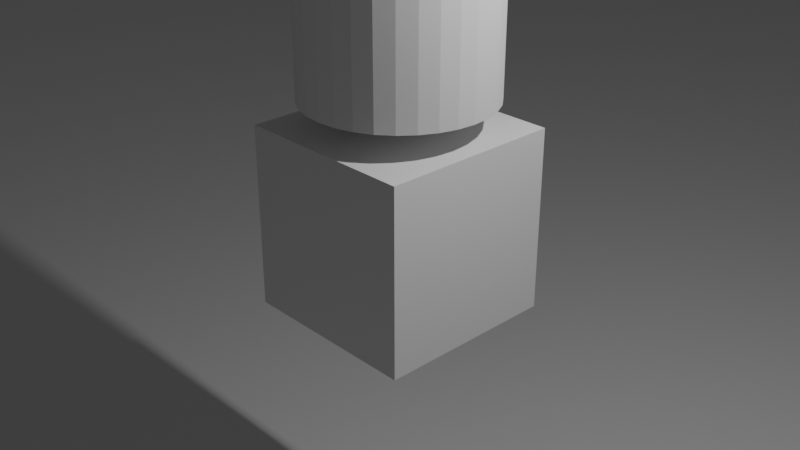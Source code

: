 # Source: CheckAnimatedOnYourRigidBodyHead.blend  (saved by Blender 2.80.75; exported with 4.5.12 LTS)
import bpy
from mathutils import Matrix  # noqa: F401  (used for matrix-valued properties, if any)

bpy.ops.wm.read_factory_settings(use_empty=True)
scene = bpy.context.scene
scene.name = 'Scene'

# ---- collections
col_collection = bpy.data.collections.new('Collection'); scene.collection.children.link(col_collection)

# ---- materials (node trees are filled in below, after node groups)
mat_material = bpy.data.materials.new('Material')
mat_material.alpha_threshold = 0.0
mat_material.use_transparent_shadow = False
mat_material.line_color = (0.0, 0.0, 0.0, 1.0)

# ---- material node trees
mat_material.use_nodes = True; mat_material.node_tree.nodes.clear()
_N = mat_material.node_tree.nodes; _L = mat_material.node_tree.links
n0 = _N.new('ShaderNodeOutputMaterial'); n0.name = 'Material Output'; n0.location = (300, 300)
n1 = _N.new('ShaderNodeBsdfPrincipled'); n1.name = 'Principled BSDF'; n1.location = (10, 300)
n1.distribution = 'GGX'
n1.subsurface_method = 'BURLEY'
n1.inputs[2].default_value = 0.4
n1.inputs[3].default_value = 1.45
n1.inputs[27].default_value = (0.0, 0.0, 0.0, 1.0)
n1.inputs[28].default_value = 1.0
_L.new(n1.outputs[0], n0.inputs[0])
n0.is_active_output = True

# ---- world
world_world = bpy.data.worlds.new('World'); scene.world = world_world
world_world.use_nodes = True; world_world.node_tree.nodes.clear()
_N = world_world.node_tree.nodes; _L = world_world.node_tree.links
n0 = _N.new('ShaderNodeOutputWorld'); n0.name = 'World Output'; n0.location = (300, 300)
n1 = _N.new('ShaderNodeBackground'); n1.name = 'Background'; n1.location = (10, 300)
n1.inputs[0].default_value = (0.05088, 0.05088, 0.05088, 1.0)
_L.new(n1.outputs[0], n0.inputs[0])
n0.is_active_output = True
world_world.color = (0.05088, 0.05088, 0.05088)
world_world.use_sun_shadow = False
world_world.sun_shadow_jitter_overblur = 0.0

# ---- cameras
cam_camera = bpy.data.cameras.new('Camera')
cam_camera.clip_end = 100.0
cam_camera.ortho_scale = 7.314

# ---- lights
light_light = bpy.data.lights.new('Light', 'POINT')
light_light.transmission_factor = 0.0
light_light.energy = 1000.0
light_light.shadow_soft_size = 0.1
light_light.shadow_maximum_resolution = 0.006
light_light.use_absolute_resolution = True

# ---- meshes
me_cube = bpy.data.meshes.new('Cube')
me_cube.from_pydata([(1.0, 1.0, 1.0), (1.0, 1.0, -1.0), (1.0, -1.0, 1.0), (1.0, -1.0, -1.0), (-1.0, 1.0, 1.0), (-1.0, 1.0, -1.0), (-1.0, -1.0, 1.0), (-1.0, -1.0, -1.0)], [], [(0, 4, 6, 2), (3, 2, 6, 7), (7, 6, 4, 5), (5, 1, 3, 7), (1, 0, 2, 3), (5, 4, 0, 1)])
_uv = me_cube.uv_layers.new(name='UVMap')
_uv.uv.foreach_set('vector', [0.375, 0.0, 0.625, 0.0, 0.625, 0.25, 0.375, 0.25, 0.375, 0.25, 0.625, 0.25, 0.625, 0.5, 0.375, 0.5, 0.375, 0.5, 0.625, 0.5, 0.625, 0.75, 0.375, 0.75, 0.375, 0.75, 0.625, 0.75, 0.625, 1.0, 0.375, 1.0, 0.125, 0.5, 0.375, 0.5, 0.375, 0.75, 0.125, 0.75, 0.625, 0.5, 0.875, 0.5, 0.875, 0.75, 0.625, 0.75])
me_cube.materials.append(mat_material)
me_cube.use_remesh_preserve_volume = False
me_cube.use_remesh_preserve_attributes = False
me_cube.use_mirror_vertex_groups = False
me_cube.update()
me_cylinder = bpy.data.meshes.new('Cylinder')
me_cylinder.from_pydata([(0.0, 1.0, -1.0), (0.0, 1.0, 1.0), (0.1951, 0.9808, -1.0), (0.1951, 0.9808, 1.0), (0.3827, 0.9239, -1.0), (0.3827, 0.9239, 1.0), (0.5556, 0.8315, -1.0), (0.5556, 0.8315, 1.0), (0.7071, 0.7071, -1.0), (0.7071, 0.7071, 1.0), (0.8315, 0.5556, -1.0), (0.8315, 0.5556, 1.0), (0.9239, 0.3827, -1.0), (0.9239, 0.3827, 1.0), (0.9808, 0.1951, -1.0), (0.9808, 0.1951, 1.0), (1.0, 7.55e-08, -1.0), (1.0, 7.55e-08, 1.0), (0.9808, -0.1951, -1.0), (0.9808, -0.1951, 1.0), (0.9239, -0.3827, -1.0), (0.9239, -0.3827, 1.0), (0.8315, -0.5556, -1.0), (0.8315, -0.5556, 1.0), (0.7071, -0.7071, -1.0), (0.7071, -0.7071, 1.0), (0.5556, -0.8315, -1.0), (0.5556, -0.8315, 1.0), (0.3827, -0.9239, -1.0), (0.3827, -0.9239, 1.0), (0.1951, -0.9808, -1.0), (0.1951, -0.9808, 1.0), (-3.258e-07, -1.0, -1.0), (-3.258e-07, -1.0, 1.0), (-0.1951, -0.9808, -1.0), (-0.1951, -0.9808, 1.0), (-0.3827, -0.9239, -1.0), (-0.3827, -0.9239, 1.0), (-0.5556, -0.8315, -1.0), (-0.5556, -0.8315, 1.0), (-0.7071, -0.7071, -1.0), (-0.7071, -0.7071, 1.0), (-0.8315, -0.5556, -1.0), (-0.8315, -0.5556, 1.0), (-0.9239, -0.3827, -1.0), (-0.9239, -0.3827, 1.0), (-0.9808, -0.1951, -1.0), (-0.9808, -0.1951, 1.0), (-1.0, 9.656e-07, -1.0), (-1.0, 9.656e-07, 1.0), (-0.9808, 0.1951, -1.0), (-0.9808, 0.1951, 1.0), (-0.9239, 0.3827, -1.0), (-0.9239, 0.3827, 1.0), (-0.8315, 0.5556, -1.0), (-0.8315, 0.5556, 1.0), (-0.7071, 0.7071, -1.0), (-0.7071, 0.7071, 1.0), (-0.5556, 0.8315, -1.0), (-0.5556, 0.8315, 1.0), (-0.3827, 0.9239, -1.0), (-0.3827, 0.9239, 1.0), (-0.1951, 0.9808, -1.0), (-0.1951, 0.9808, 1.0)], [], [(0, 1, 3, 2), (2, 3, 5, 4), (4, 5, 7, 6), (6, 7, 9, 8), (8, 9, 11, 10), (10, 11, 13, 12), (12, 13, 15, 14), (14, 15, 17, 16), (16, 17, 19, 18), (18, 19, 21, 20), (20, 21, 23, 22), (22, 23, 25, 24), (24, 25, 27, 26), (26, 27, 29, 28), (28, 29, 31, 30), (30, 31, 33, 32), (32, 33, 35, 34), (34, 35, 37, 36), (36, 37, 39, 38), (38, 39, 41, 40), (40, 41, 43, 42), (42, 43, 45, 44), (44, 45, 47, 46), (46, 47, 49, 48), (48, 49, 51, 50), (50, 51, 53, 52), (52, 53, 55, 54), (54, 55, 57, 56), (56, 57, 59, 58), (58, 59, 61, 60), (3, 1, 63, 61, 59, 57, 55, 53, 51, 49, 47, 45, 43, 41, 39, 37, 35, 33, 31, 29, 27, 25, 23, 21, 19, 17, 15, 13, 11, 9, 7, 5), (60, 61, 63, 62), (62, 63, 1, 0), (0, 2, 4, 6, 8, 10, 12, 14, 16, 18, 20, 22, 24, 26, 28, 30, 32, 34, 36, 38, 40, 42, 44, 46, 48, 50, 52, 54, 56, 58, 60, 62)])
_uv = me_cylinder.uv_layers.new(name='UVMap')
_uv.uv.foreach_set('vector', [1.0, 0.5, 1.0, 1.0, 0.9688, 1.0, 0.9688, 0.5, 0.9688, 0.5, 0.9688, 1.0, 0.9375, 1.0, 0.9375, 0.5, 0.9375, 0.5, 0.9375, 1.0, 0.9062, 1.0, 0.9062, 0.5, 0.9062, 0.5, 0.9062, 1.0, 0.875, 1.0, 0.875, 0.5, 0.875, 0.5, 0.875, 1.0, 0.8438, 1.0, 0.8438, 0.5, 0.8438, 0.5, 0.8438, 1.0, 0.8125, 1.0, 0.8125, 0.5, 0.8125, 0.5, 0.8125, 1.0, 0.7812, 1.0, 0.7812, 0.5, 0.7812, 0.5, 0.7812, 1.0, 0.75, 1.0, 0.75, 0.5, 0.75, 0.5, 0.75, 1.0, 0.7188, 1.0, 0.7188, 0.5, 0.7188, 0.5, 0.7188, 1.0, 0.6875, 1.0, 0.6875, 0.5, 0.6875, 0.5, 0.6875, 1.0, 0.6562, 1.0, 0.6562, 0.5, 0.6562, 0.5, 0.6562, 1.0, 0.625, 1.0, 0.625, 0.5, 0.625, 0.5, 0.625, 1.0, 0.5938, 1.0, 0.5938, 0.5, 0.5938, 0.5, 0.5938, 1.0, 0.5625, 1.0, 0.5625, 0.5, 0.5625, 0.5, 0.5625, 1.0, 0.5312, 1.0, 0.5312, 0.5, 0.5312, 0.5, 0.5312, 1.0, 0.5, 1.0, 0.5, 0.5, 0.5, 0.5, 0.5, 1.0, 0.4688, 1.0, 0.4688, 0.5, 0.4688, 0.5, 0.4688, 1.0, 0.4375, 1.0, 0.4375, 0.5, 0.4375, 0.5, 0.4375, 1.0, 0.4062, 1.0, 0.4062, 0.5, 0.4062, 0.5, 0.4062, 1.0, 0.375, 1.0, 0.375, 0.5, 0.375, 0.5, 0.375, 1.0, 0.3438, 1.0, 0.3438, 0.5, 0.3438, 0.5, 0.3438, 1.0, 0.3125, 1.0, 0.3125, 0.5, 0.3125, 0.5, 0.3125, 1.0, 0.2812, 1.0, 0.2812, 0.5, 0.2812, 0.5, 0.2812, 1.0, 0.25, 1.0, 0.25, 0.5, 0.25, 0.5, 0.25, 1.0, 0.2188, 1.0, 0.2188, 0.5, 0.2188, 0.5, 0.2188, 1.0, 0.1875, 1.0, 0.1875, 0.5, 0.1875, 0.5, 0.1875, 1.0, 0.1562, 1.0, 0.1562, 0.5, 0.1562, 0.5, 0.1562, 1.0, 0.125, 1.0, 0.125, 0.5, 0.125, 0.5, 0.125, 1.0, 0.09375, 1.0, 0.09375, 0.5, 0.09375, 0.5, 0.09375, 1.0, 0.0625, 1.0, 0.0625, 0.5, 0.2968, 0.4854, 0.25, 0.49, 0.2032, 0.4854, 0.1582, 0.4717, 0.1167, 0.4496, 0.08029, 0.4197, 0.05045, 0.3833, 0.02827, 0.3418, 0.01461, 0.2968, 0.01, 0.25, 0.01461, 0.2032, 0.02827, 0.1582, 0.05045, 0.1167, 0.08029, 0.08029, 0.1167, 0.05045, 0.1582, 0.02827, 0.2032, 0.01461, 0.25, 0.01, 0.2968, 0.01461, 0.3418, 0.02827, 0.3833, 0.05045, 0.4197, 0.08029, 0.4496, 0.1167, 0.4717, 0.1582, 0.4854, 0.2032, 0.49, 0.25, 0.4854, 0.2968, 0.4717, 0.3418, 0.4496, 0.3833, 0.4197, 0.4197, 0.3833, 0.4496, 0.3418, 0.4717, 0.0625, 0.5, 0.0625, 1.0, 0.03125, 1.0, 0.03125, 0.5, 0.03125, 0.5, 0.03125, 1.0, 0.0, 1.0, 0.0, 0.5, 0.75, 0.49, 0.7968, 0.4854, 0.8418, 0.4717, 0.8833, 0.4496, 0.9197, 0.4197, 0.9496, 0.3833, 0.9717, 0.3418, 0.9854, 0.2968, 0.99, 0.25, 0.9854, 0.2032, 0.9717, 0.1582, 0.9496, 0.1167, 0.9197, 0.08029, 0.8833, 0.05045, 0.8418, 0.02827, 0.7968, 0.01461, 0.75, 0.01, 0.7032, 0.01461, 0.6582, 0.02827, 0.6167, 0.05045, 0.5803, 0.08029, 0.5504, 0.1167, 0.5283, 0.1582, 0.5146, 0.2032, 0.51, 0.25, 0.5146, 0.2968, 0.5283, 0.3418, 0.5504, 0.3833, 0.5803, 0.4197, 0.6167, 0.4496, 0.6582, 0.4717, 0.7032, 0.4854])
me_cylinder.use_remesh_preserve_volume = False
me_cylinder.use_remesh_preserve_attributes = False
me_cylinder.use_mirror_vertex_groups = False
me_cylinder.update()
me_plane = bpy.data.meshes.new('Plane')
me_plane.from_pydata([(-1.0, -1.0, 0.0), (1.0, -1.0, 0.0), (-1.0, 1.0, 0.0), (1.0, 1.0, 0.0)], [], [(0, 1, 3, 2)])
_uv = me_plane.uv_layers.new(name='UVMap')
_uv.uv.foreach_set('vector', [0.0, 0.0, 1.0, 0.0, 1.0, 1.0, 0.0, 1.0])
me_plane.use_remesh_preserve_volume = False
me_plane.use_remesh_preserve_attributes = False
me_plane.use_mirror_vertex_groups = False
me_plane.update()

# ---- objects
ob_constraint = bpy.data.objects.new('Constraint', None)
ob_cube = bpy.data.objects.new('Cube', me_cube)
ob_light = bpy.data.objects.new('Light', light_light)
ob_camera = bpy.data.objects.new('Camera', cam_camera)
ob_cylinder = bpy.data.objects.new('Cylinder', me_cylinder)
ob_plane = bpy.data.objects.new('Plane', me_plane)

# ---- transforms, parenting, visibility, modifiers, constraints
ob_constraint.location = (0.0, 0.0, 1.151)
ob_constraint.rotation_euler = (-0.0, -1.571, 0.0)
ob_constraint.empty_display_type = 'ARROWS'
ob_constraint.lineart.crease_threshold = 0.0
ob_cube.location = (0.0, 0.0, 0.0)
ob_cube.lock_rotations_4d = False
ob_cube.empty_display_type = 'ARROWS'
ob_cube.lineart.crease_threshold = 0.0
_m = ob_cube.modifiers.new('Collision', 'COLLISION')
ob_light.location = (4.076, 1.005, 5.904)
ob_light.rotation_euler = (0.6503, 0.05522, 1.866)
ob_light.lock_rotations_4d = False
ob_light.empty_display_type = 'ARROWS'
ob_light.color = (0.0, 0.0, 0.0, 0.0)
ob_light.lineart.crease_threshold = 0.0
ob_camera.location = (7.359, -6.926, 4.958)
ob_camera.rotation_euler = (1.109, 0.0, 0.8149)
ob_camera.lock_rotations_4d = False
ob_camera.empty_display_type = 'ARROWS'
ob_camera.color = (0.0, 0.0, 0.0, 0.0)
ob_camera.display_type = 'WIRE'
ob_camera.lineart.crease_threshold = 0.0
ob_cylinder.location = (0.0, 0.0, 2.302)
ob_cylinder.lineart.crease_threshold = 0.0
ob_plane.location = (0.0, 0.0, -5.36)
ob_plane.scale = (73.41, 73.41, 73.41)
ob_plane.lineart.crease_threshold = 0.0
_m = ob_plane.modifiers.new('Collision', 'COLLISION')

# ---- collection membership
scene.collection.objects.link(ob_constraint)
col_collection.objects.link(ob_cube)
col_collection.objects.link(ob_light)
col_collection.objects.link(ob_camera)
col_collection.objects.link(ob_cylinder)
col_collection.objects.link(ob_plane)

# ---- scene / render settings (as saved in the file)
scene.camera = ob_camera
scene.frame_start = 1; scene.frame_end = 300; scene.frame_set(1)
scene.render.engine = 'BLENDER_EEVEE_NEXT'
scene.cycles.use_denoising = False
scene.cycles.samples = 128
scene.cycles.sampling_pattern = 'TABULATED_SOBOL'
scene.cycles.use_adaptive_sampling = False
scene.cycles.use_light_tree = False
scene.view_settings.view_transform = 'Filmic'
bpy.context.view_layer.update()
